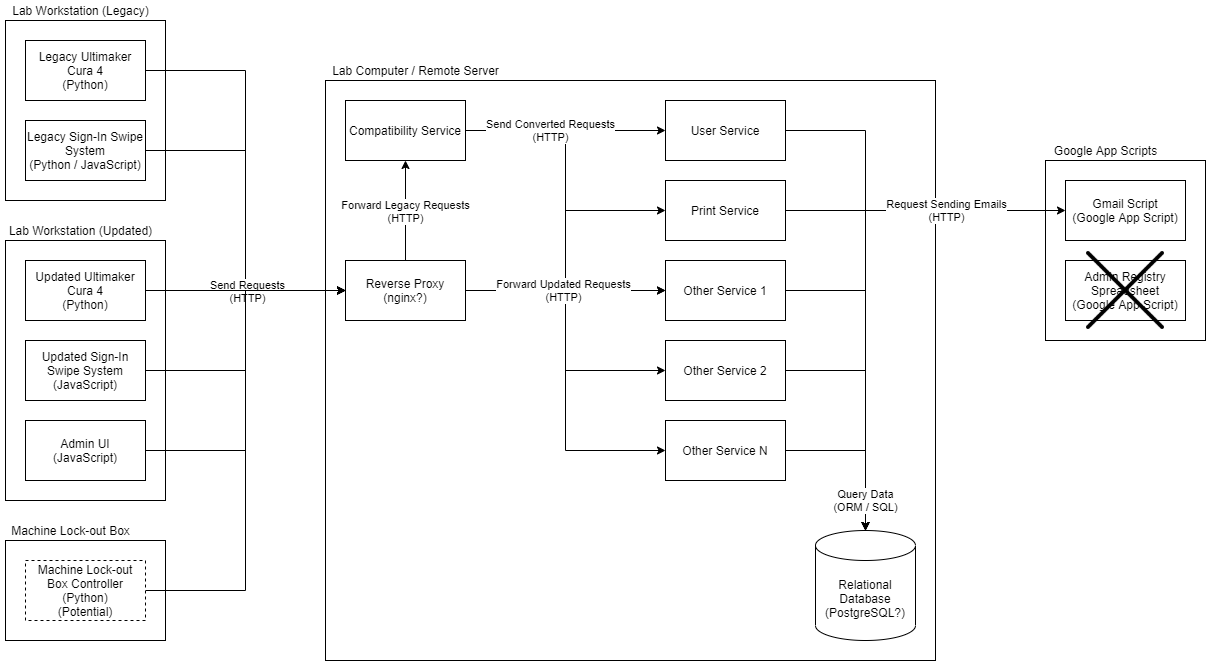

The diagram above was exported from draw.io. Its source (the exported page's mxGraphModel, read from the mxfile embedded in the PNG):
<mxGraphModel dx="1422" dy="1834" grid="1" gridSize="10" guides="1" tooltips="1" connect="1" arrows="1" fold="1" page="1" pageScale="1" pageWidth="850" pageHeight="1100" math="0" shadow="0">
  <root>
    <mxCell id="0" />
    <mxCell id="1" parent="0" />
    <mxCell id="krGLxr7uZBHhwxdKwpYm-34" style="edgeStyle=orthogonalEdgeStyle;rounded=0;orthogonalLoop=1;jettySize=auto;html=1;entryX=0;entryY=0.5;entryDx=0;entryDy=0;" edge="1" parent="1" source="krGLxr7uZBHhwxdKwpYm-4" target="krGLxr7uZBHhwxdKwpYm-13">
      <mxGeometry relative="1" as="geometry" />
    </mxCell>
    <mxCell id="krGLxr7uZBHhwxdKwpYm-2" value="" style="rounded=0;whiteSpace=wrap;html=1;fillColor=none;gradientColor=none;" vertex="1" parent="1">
      <mxGeometry x="60" y="180" width="160" height="260" as="geometry" />
    </mxCell>
    <mxCell id="nwPcWIHdRZlyHmOG-eum-34" value="" style="rounded=0;whiteSpace=wrap;html=1;fillColor=none;gradientColor=none;" parent="1" vertex="1">
      <mxGeometry x="60" y="480" width="160" height="100" as="geometry" />
    </mxCell>
    <mxCell id="nwPcWIHdRZlyHmOG-eum-32" value="" style="rounded=0;whiteSpace=wrap;html=1;fillColor=none;gradientColor=none;" parent="1" vertex="1">
      <mxGeometry x="60" y="-40" width="160" height="180" as="geometry" />
    </mxCell>
    <mxCell id="nwPcWIHdRZlyHmOG-eum-29" value="" style="rounded=0;whiteSpace=wrap;html=1;fillColor=none;gradientColor=none;" parent="1" vertex="1">
      <mxGeometry x="1100" y="100" width="160" height="180" as="geometry" />
    </mxCell>
    <mxCell id="nwPcWIHdRZlyHmOG-eum-27" value="" style="rounded=0;whiteSpace=wrap;html=1;fillColor=none;" parent="1" vertex="1">
      <mxGeometry x="380" y="20" width="610" height="580" as="geometry" />
    </mxCell>
    <mxCell id="krGLxr7uZBHhwxdKwpYm-31" style="edgeStyle=orthogonalEdgeStyle;rounded=0;orthogonalLoop=1;jettySize=auto;html=1;entryX=0;entryY=0.5;entryDx=0;entryDy=0;" edge="1" parent="1" source="nwPcWIHdRZlyHmOG-eum-1" target="krGLxr7uZBHhwxdKwpYm-13">
      <mxGeometry relative="1" as="geometry" />
    </mxCell>
    <mxCell id="nwPcWIHdRZlyHmOG-eum-1" value="Legacy Ultimaker Cura 4&lt;br&gt;(Python)" style="rounded=0;whiteSpace=wrap;html=1;" parent="1" vertex="1">
      <mxGeometry x="80" y="-20" width="120" height="60" as="geometry" />
    </mxCell>
    <mxCell id="krGLxr7uZBHhwxdKwpYm-32" style="edgeStyle=orthogonalEdgeStyle;rounded=0;orthogonalLoop=1;jettySize=auto;html=1;entryX=0;entryY=0.5;entryDx=0;entryDy=0;" edge="1" parent="1" source="nwPcWIHdRZlyHmOG-eum-2" target="krGLxr7uZBHhwxdKwpYm-13">
      <mxGeometry relative="1" as="geometry" />
    </mxCell>
    <mxCell id="nwPcWIHdRZlyHmOG-eum-2" value="Legacy Sign-In Swipe System&lt;br&gt;(Python / JavaScript)" style="rounded=0;whiteSpace=wrap;html=1;" parent="1" vertex="1">
      <mxGeometry x="80" y="60" width="120" height="60" as="geometry" />
    </mxCell>
    <mxCell id="krGLxr7uZBHhwxdKwpYm-36" style="edgeStyle=orthogonalEdgeStyle;rounded=0;orthogonalLoop=1;jettySize=auto;html=1;entryX=0;entryY=0.5;entryDx=0;entryDy=0;" edge="1" parent="1" source="nwPcWIHdRZlyHmOG-eum-4" target="krGLxr7uZBHhwxdKwpYm-13">
      <mxGeometry relative="1" as="geometry" />
    </mxCell>
    <mxCell id="krGLxr7uZBHhwxdKwpYm-37" value="Send Requests&lt;br&gt;(HTTP)" style="edgeLabel;html=1;align=center;verticalAlign=middle;resizable=0;points=[];rotation=0;" vertex="1" connectable="0" parent="krGLxr7uZBHhwxdKwpYm-36">
      <mxGeometry x="0.6086" y="-1" relative="1" as="geometry">
        <mxPoint as="offset" />
      </mxGeometry>
    </mxCell>
    <mxCell id="nwPcWIHdRZlyHmOG-eum-4" value="Machine Lock-out Box Controller&lt;br&gt;(Python)&lt;br&gt;(Potential)" style="rounded=0;whiteSpace=wrap;html=1;dashed=1;" parent="1" vertex="1">
      <mxGeometry x="80" y="500" width="120" height="60" as="geometry" />
    </mxCell>
    <mxCell id="krGLxr7uZBHhwxdKwpYm-35" style="edgeStyle=orthogonalEdgeStyle;rounded=0;orthogonalLoop=1;jettySize=auto;html=1;entryX=0;entryY=0.5;entryDx=0;entryDy=0;" edge="1" parent="1" source="nwPcWIHdRZlyHmOG-eum-5" target="krGLxr7uZBHhwxdKwpYm-13">
      <mxGeometry relative="1" as="geometry" />
    </mxCell>
    <mxCell id="nwPcWIHdRZlyHmOG-eum-5" value="Admin UI&lt;br&gt;(JavaScript)" style="rounded=0;whiteSpace=wrap;html=1;" parent="1" vertex="1">
      <mxGeometry x="80" y="360" width="120" height="60" as="geometry" />
    </mxCell>
    <mxCell id="nwPcWIHdRZlyHmOG-eum-23" style="edgeStyle=orthogonalEdgeStyle;rounded=0;orthogonalLoop=1;jettySize=auto;html=1;entryX=0;entryY=0.5;entryDx=0;entryDy=0;exitX=1;exitY=0.5;exitDx=0;exitDy=0;" parent="1" source="krGLxr7uZBHhwxdKwpYm-9" target="nwPcWIHdRZlyHmOG-eum-21" edge="1">
      <mxGeometry relative="1" as="geometry">
        <mxPoint x="990" y="390" as="sourcePoint" />
      </mxGeometry>
    </mxCell>
    <mxCell id="nwPcWIHdRZlyHmOG-eum-24" value="Request Sending Emails&lt;br&gt;(HTTP)" style="edgeLabel;html=1;align=center;verticalAlign=middle;resizable=0;points=[];" parent="nwPcWIHdRZlyHmOG-eum-23" vertex="1" connectable="0">
      <mxGeometry x="0.3321" y="1" relative="1" as="geometry">
        <mxPoint x="-26" y="1" as="offset" />
      </mxGeometry>
    </mxCell>
    <mxCell id="krGLxr7uZBHhwxdKwpYm-16" style="edgeStyle=orthogonalEdgeStyle;rounded=0;orthogonalLoop=1;jettySize=auto;html=1;" edge="1" parent="1" source="nwPcWIHdRZlyHmOG-eum-6" target="krGLxr7uZBHhwxdKwpYm-8">
      <mxGeometry relative="1" as="geometry" />
    </mxCell>
    <mxCell id="krGLxr7uZBHhwxdKwpYm-17" style="edgeStyle=orthogonalEdgeStyle;rounded=0;orthogonalLoop=1;jettySize=auto;html=1;entryX=0;entryY=0.5;entryDx=0;entryDy=0;" edge="1" parent="1" source="nwPcWIHdRZlyHmOG-eum-6" target="krGLxr7uZBHhwxdKwpYm-9">
      <mxGeometry relative="1" as="geometry" />
    </mxCell>
    <mxCell id="krGLxr7uZBHhwxdKwpYm-18" style="edgeStyle=orthogonalEdgeStyle;rounded=0;orthogonalLoop=1;jettySize=auto;html=1;entryX=0;entryY=0.5;entryDx=0;entryDy=0;" edge="1" parent="1" source="nwPcWIHdRZlyHmOG-eum-6" target="krGLxr7uZBHhwxdKwpYm-10">
      <mxGeometry relative="1" as="geometry" />
    </mxCell>
    <mxCell id="krGLxr7uZBHhwxdKwpYm-19" style="edgeStyle=orthogonalEdgeStyle;rounded=0;orthogonalLoop=1;jettySize=auto;html=1;entryX=0;entryY=0.5;entryDx=0;entryDy=0;" edge="1" parent="1" source="nwPcWIHdRZlyHmOG-eum-6" target="krGLxr7uZBHhwxdKwpYm-11">
      <mxGeometry relative="1" as="geometry" />
    </mxCell>
    <mxCell id="krGLxr7uZBHhwxdKwpYm-20" style="edgeStyle=orthogonalEdgeStyle;rounded=0;orthogonalLoop=1;jettySize=auto;html=1;entryX=0;entryY=0.5;entryDx=0;entryDy=0;" edge="1" parent="1" source="nwPcWIHdRZlyHmOG-eum-6" target="krGLxr7uZBHhwxdKwpYm-12">
      <mxGeometry relative="1" as="geometry" />
    </mxCell>
    <mxCell id="krGLxr7uZBHhwxdKwpYm-21" value="Send Converted Requests&lt;br&gt;(HTTP)" style="edgeLabel;html=1;align=center;verticalAlign=middle;resizable=0;points=[];" vertex="1" connectable="0" parent="krGLxr7uZBHhwxdKwpYm-20">
      <mxGeometry x="-0.8072" y="1" relative="1" as="geometry">
        <mxPoint x="34" y="1" as="offset" />
      </mxGeometry>
    </mxCell>
    <mxCell id="nwPcWIHdRZlyHmOG-eum-6" value="Compatibility Service" style="rounded=0;whiteSpace=wrap;html=1;" parent="1" vertex="1">
      <mxGeometry x="400" y="40" width="120" height="60" as="geometry" />
    </mxCell>
    <mxCell id="nwPcWIHdRZlyHmOG-eum-10" value="Relational Database&lt;br&gt;(PostgreSQL?)" style="shape=cylinder3;whiteSpace=wrap;html=1;boundedLbl=1;backgroundOutline=1;size=15;" parent="1" vertex="1">
      <mxGeometry x="870" y="470" width="100" height="110" as="geometry" />
    </mxCell>
    <mxCell id="nwPcWIHdRZlyHmOG-eum-21" value="Gmail Script&lt;br&gt;(Google App Script)" style="rounded=0;whiteSpace=wrap;html=1;" parent="1" vertex="1">
      <mxGeometry x="1120" y="120" width="120" height="60" as="geometry" />
    </mxCell>
    <mxCell id="nwPcWIHdRZlyHmOG-eum-22" value="Admin Registry Spreadsheet&lt;br&gt;(Google App Script)" style="rounded=0;whiteSpace=wrap;html=1;" parent="1" vertex="1">
      <mxGeometry x="1120" y="200" width="120" height="60" as="geometry" />
    </mxCell>
    <mxCell id="nwPcWIHdRZlyHmOG-eum-28" value="Lab Computer / Remote Server" style="text;html=1;align=center;verticalAlign=middle;resizable=0;points=[];autosize=1;strokeColor=none;" parent="1" vertex="1">
      <mxGeometry x="380" width="180" height="20" as="geometry" />
    </mxCell>
    <mxCell id="nwPcWIHdRZlyHmOG-eum-30" value="Google App Scripts" style="text;html=1;align=center;verticalAlign=middle;resizable=0;points=[];autosize=1;strokeColor=none;" parent="1" vertex="1">
      <mxGeometry x="1100" y="80" width="120" height="20" as="geometry" />
    </mxCell>
    <mxCell id="nwPcWIHdRZlyHmOG-eum-33" value="Lab Workstation (Legacy)" style="text;html=1;align=center;verticalAlign=middle;resizable=0;points=[];autosize=1;strokeColor=none;" parent="1" vertex="1">
      <mxGeometry x="60" y="-60" width="150" height="20" as="geometry" />
    </mxCell>
    <mxCell id="nwPcWIHdRZlyHmOG-eum-35" value="Machine Lock-out Box" style="text;html=1;align=center;verticalAlign=middle;resizable=0;points=[];autosize=1;strokeColor=none;" parent="1" vertex="1">
      <mxGeometry x="60" y="460" width="130" height="20" as="geometry" />
    </mxCell>
    <mxCell id="krGLxr7uZBHhwxdKwpYm-33" style="edgeStyle=orthogonalEdgeStyle;rounded=0;orthogonalLoop=1;jettySize=auto;html=1;" edge="1" parent="1" source="krGLxr7uZBHhwxdKwpYm-3" target="krGLxr7uZBHhwxdKwpYm-13">
      <mxGeometry relative="1" as="geometry" />
    </mxCell>
    <mxCell id="krGLxr7uZBHhwxdKwpYm-3" value="Updated Ultimaker Cura 4&lt;br&gt;(Python)" style="rounded=0;whiteSpace=wrap;html=1;" vertex="1" parent="1">
      <mxGeometry x="80" y="200" width="120" height="60" as="geometry" />
    </mxCell>
    <mxCell id="krGLxr7uZBHhwxdKwpYm-4" value="Updated Sign-In Swipe System&lt;br&gt;(JavaScript)" style="rounded=0;whiteSpace=wrap;html=1;" vertex="1" parent="1">
      <mxGeometry x="80" y="280" width="120" height="60" as="geometry" />
    </mxCell>
    <mxCell id="krGLxr7uZBHhwxdKwpYm-5" value="Lab Workstation (Updated)" style="text;html=1;align=center;verticalAlign=middle;resizable=0;points=[];autosize=1;strokeColor=none;" vertex="1" parent="1">
      <mxGeometry x="55" y="160" width="160" height="20" as="geometry" />
    </mxCell>
    <mxCell id="krGLxr7uZBHhwxdKwpYm-6" value="" style="shape=image;html=1;verticalAlign=top;verticalLabelPosition=bottom;labelBackgroundColor=#ffffff;imageAspect=0;aspect=fixed;image=https://cdn4.iconfinder.com/data/icons/basic-user-interface-elements/700/exit-delete-remove-close-x-128.png" vertex="1" parent="1">
      <mxGeometry x="1141" y="191" width="78" height="78" as="geometry" />
    </mxCell>
    <mxCell id="krGLxr7uZBHhwxdKwpYm-29" style="edgeStyle=orthogonalEdgeStyle;rounded=0;orthogonalLoop=1;jettySize=auto;html=1;entryX=0.5;entryY=0;entryDx=0;entryDy=0;entryPerimeter=0;" edge="1" parent="1" source="krGLxr7uZBHhwxdKwpYm-8" target="nwPcWIHdRZlyHmOG-eum-10">
      <mxGeometry relative="1" as="geometry" />
    </mxCell>
    <mxCell id="krGLxr7uZBHhwxdKwpYm-8" value="User Service" style="rounded=0;whiteSpace=wrap;html=1;" vertex="1" parent="1">
      <mxGeometry x="720" y="40" width="120" height="60" as="geometry" />
    </mxCell>
    <mxCell id="krGLxr7uZBHhwxdKwpYm-28" style="edgeStyle=orthogonalEdgeStyle;rounded=0;orthogonalLoop=1;jettySize=auto;html=1;" edge="1" parent="1" source="krGLxr7uZBHhwxdKwpYm-9">
      <mxGeometry relative="1" as="geometry">
        <mxPoint x="920" y="470" as="targetPoint" />
      </mxGeometry>
    </mxCell>
    <mxCell id="krGLxr7uZBHhwxdKwpYm-9" value="Print Service" style="rounded=0;whiteSpace=wrap;html=1;" vertex="1" parent="1">
      <mxGeometry x="720" y="120" width="120" height="60" as="geometry" />
    </mxCell>
    <mxCell id="krGLxr7uZBHhwxdKwpYm-27" style="edgeStyle=orthogonalEdgeStyle;rounded=0;orthogonalLoop=1;jettySize=auto;html=1;entryX=0.5;entryY=0;entryDx=0;entryDy=0;entryPerimeter=0;" edge="1" parent="1" source="krGLxr7uZBHhwxdKwpYm-10" target="nwPcWIHdRZlyHmOG-eum-10">
      <mxGeometry relative="1" as="geometry" />
    </mxCell>
    <mxCell id="krGLxr7uZBHhwxdKwpYm-10" value="Other Service 1" style="rounded=0;whiteSpace=wrap;html=1;" vertex="1" parent="1">
      <mxGeometry x="720" y="200" width="120" height="60" as="geometry" />
    </mxCell>
    <mxCell id="krGLxr7uZBHhwxdKwpYm-26" style="edgeStyle=orthogonalEdgeStyle;rounded=0;orthogonalLoop=1;jettySize=auto;html=1;entryX=0.5;entryY=0;entryDx=0;entryDy=0;entryPerimeter=0;" edge="1" parent="1" source="krGLxr7uZBHhwxdKwpYm-11" target="nwPcWIHdRZlyHmOG-eum-10">
      <mxGeometry relative="1" as="geometry" />
    </mxCell>
    <mxCell id="krGLxr7uZBHhwxdKwpYm-11" value="Other Service 2" style="rounded=0;whiteSpace=wrap;html=1;" vertex="1" parent="1">
      <mxGeometry x="720" y="280" width="120" height="60" as="geometry" />
    </mxCell>
    <mxCell id="krGLxr7uZBHhwxdKwpYm-25" style="edgeStyle=orthogonalEdgeStyle;rounded=0;orthogonalLoop=1;jettySize=auto;html=1;entryX=0.5;entryY=0;entryDx=0;entryDy=0;entryPerimeter=0;" edge="1" parent="1" source="krGLxr7uZBHhwxdKwpYm-12" target="nwPcWIHdRZlyHmOG-eum-10">
      <mxGeometry relative="1" as="geometry" />
    </mxCell>
    <mxCell id="krGLxr7uZBHhwxdKwpYm-30" value="Query Data&lt;br&gt;(ORM / SQL)" style="edgeLabel;html=1;align=center;verticalAlign=middle;resizable=0;points=[];" vertex="1" connectable="0" parent="krGLxr7uZBHhwxdKwpYm-25">
      <mxGeometry x="0.7086" y="-1" relative="1" as="geometry">
        <mxPoint x="1" y="-7" as="offset" />
      </mxGeometry>
    </mxCell>
    <mxCell id="krGLxr7uZBHhwxdKwpYm-12" value="Other Service N" style="rounded=0;whiteSpace=wrap;html=1;" vertex="1" parent="1">
      <mxGeometry x="720" y="360" width="120" height="60" as="geometry" />
    </mxCell>
    <mxCell id="krGLxr7uZBHhwxdKwpYm-14" style="edgeStyle=orthogonalEdgeStyle;rounded=0;orthogonalLoop=1;jettySize=auto;html=1;entryX=0.5;entryY=1;entryDx=0;entryDy=0;" edge="1" parent="1" source="krGLxr7uZBHhwxdKwpYm-13" target="nwPcWIHdRZlyHmOG-eum-6">
      <mxGeometry relative="1" as="geometry" />
    </mxCell>
    <mxCell id="krGLxr7uZBHhwxdKwpYm-15" value="Forward Legacy Requests&lt;br&gt;(HTTP)" style="edgeLabel;html=1;align=center;verticalAlign=middle;resizable=0;points=[];" vertex="1" connectable="0" parent="krGLxr7uZBHhwxdKwpYm-14">
      <mxGeometry x="-0.1407" relative="1" as="geometry">
        <mxPoint y="-7" as="offset" />
      </mxGeometry>
    </mxCell>
    <mxCell id="krGLxr7uZBHhwxdKwpYm-22" style="edgeStyle=orthogonalEdgeStyle;rounded=0;orthogonalLoop=1;jettySize=auto;html=1;entryX=0;entryY=0.5;entryDx=0;entryDy=0;" edge="1" parent="1" source="krGLxr7uZBHhwxdKwpYm-13" target="krGLxr7uZBHhwxdKwpYm-10">
      <mxGeometry relative="1" as="geometry" />
    </mxCell>
    <mxCell id="krGLxr7uZBHhwxdKwpYm-23" value="Forward Updated Requests&lt;br&gt;(HTTP)" style="edgeLabel;html=1;align=center;verticalAlign=middle;resizable=0;points=[];" vertex="1" connectable="0" parent="krGLxr7uZBHhwxdKwpYm-22">
      <mxGeometry x="-0.1112" y="1" relative="1" as="geometry">
        <mxPoint x="9" y="1" as="offset" />
      </mxGeometry>
    </mxCell>
    <mxCell id="krGLxr7uZBHhwxdKwpYm-13" value="Reverse Proxy&lt;br&gt;(nginx?)" style="rounded=0;whiteSpace=wrap;html=1;" vertex="1" parent="1">
      <mxGeometry x="400" y="200" width="120" height="60" as="geometry" />
    </mxCell>
  </root>
</mxGraphModel>